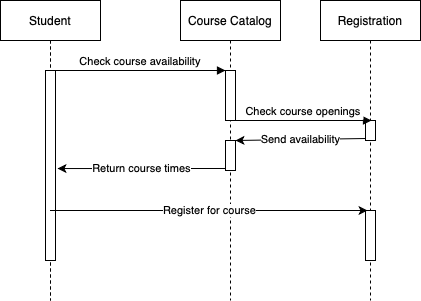

The diagram above was exported from draw.io. Its source (the exported page's mxGraphModel, read from the mxfile embedded in the PNG):
<mxGraphModel dx="1253" dy="620" grid="1" gridSize="10" guides="1" tooltips="1" connect="1" arrows="1" fold="1" page="1" pageScale="1" pageWidth="850" pageHeight="1100" math="0" shadow="0">
  <root>
    <mxCell id="0" />
    <mxCell id="1" parent="0" />
    <mxCell id="3nuBFxr9cyL0pnOWT2aG-1" value="Student" style="shape=umlLifeline;perimeter=lifelinePerimeter;container=1;collapsible=0;recursiveResize=0;rounded=0;shadow=0;strokeWidth=1;" parent="1" vertex="1">
      <mxGeometry x="120" y="80" width="100" height="300" as="geometry" />
    </mxCell>
    <mxCell id="3nuBFxr9cyL0pnOWT2aG-2" value="" style="points=[];perimeter=orthogonalPerimeter;rounded=0;shadow=0;strokeWidth=1;" parent="3nuBFxr9cyL0pnOWT2aG-1" vertex="1">
      <mxGeometry x="45" y="70" width="10" height="190" as="geometry" />
    </mxCell>
    <mxCell id="lCaK_QVyFEexvobLNVRt-12" value="Return course times" style="edgeStyle=orthogonalEdgeStyle;rounded=0;orthogonalLoop=1;jettySize=auto;html=1;exitX=0;exitY=0.933;exitDx=0;exitDy=0;exitPerimeter=0;entryX=1.2;entryY=0.516;entryDx=0;entryDy=0;entryPerimeter=0;" edge="1" parent="1" source="lCaK_QVyFEexvobLNVRt-10" target="3nuBFxr9cyL0pnOWT2aG-2">
      <mxGeometry relative="1" as="geometry">
        <mxPoint x="240" y="250" as="targetPoint" />
      </mxGeometry>
    </mxCell>
    <mxCell id="3nuBFxr9cyL0pnOWT2aG-5" value="Course Catalog" style="shape=umlLifeline;perimeter=lifelinePerimeter;container=1;collapsible=0;recursiveResize=0;rounded=0;shadow=0;strokeWidth=1;" parent="1" vertex="1">
      <mxGeometry x="300" y="80" width="100" height="300" as="geometry" />
    </mxCell>
    <mxCell id="3nuBFxr9cyL0pnOWT2aG-6" value="" style="points=[];perimeter=orthogonalPerimeter;rounded=0;shadow=0;strokeWidth=1;" parent="3nuBFxr9cyL0pnOWT2aG-5" vertex="1">
      <mxGeometry x="45" y="70" width="10" height="50" as="geometry" />
    </mxCell>
    <mxCell id="lCaK_QVyFEexvobLNVRt-10" value="" style="points=[];perimeter=orthogonalPerimeter;rounded=0;shadow=0;strokeWidth=1;" vertex="1" parent="3nuBFxr9cyL0pnOWT2aG-5">
      <mxGeometry x="45" y="140" width="10" height="30" as="geometry" />
    </mxCell>
    <mxCell id="3nuBFxr9cyL0pnOWT2aG-8" value="Check course availability" style="verticalAlign=bottom;endArrow=block;entryX=0;entryY=0;shadow=0;strokeWidth=1;" parent="1" source="3nuBFxr9cyL0pnOWT2aG-2" target="3nuBFxr9cyL0pnOWT2aG-6" edge="1">
      <mxGeometry relative="1" as="geometry">
        <mxPoint x="275" y="160" as="sourcePoint" />
      </mxGeometry>
    </mxCell>
    <mxCell id="lCaK_QVyFEexvobLNVRt-3" value="Registration" style="shape=umlLifeline;perimeter=lifelinePerimeter;container=1;collapsible=0;recursiveResize=0;rounded=0;shadow=0;strokeWidth=1;" vertex="1" parent="1">
      <mxGeometry x="440" y="80" width="100" height="300" as="geometry" />
    </mxCell>
    <mxCell id="lCaK_QVyFEexvobLNVRt-4" value="" style="points=[];perimeter=orthogonalPerimeter;rounded=0;shadow=0;strokeWidth=1;" vertex="1" parent="lCaK_QVyFEexvobLNVRt-3">
      <mxGeometry x="45" y="120" width="10" height="20" as="geometry" />
    </mxCell>
    <mxCell id="lCaK_QVyFEexvobLNVRt-13" value="" style="points=[];perimeter=orthogonalPerimeter;rounded=0;shadow=0;strokeWidth=1;" vertex="1" parent="lCaK_QVyFEexvobLNVRt-3">
      <mxGeometry x="45" y="210" width="10" height="50" as="geometry" />
    </mxCell>
    <mxCell id="3nuBFxr9cyL0pnOWT2aG-9" value="Check course openings" style="verticalAlign=bottom;endArrow=block;entryX=0.51;entryY=0.4;shadow=0;strokeWidth=1;entryDx=0;entryDy=0;entryPerimeter=0;" parent="1" source="3nuBFxr9cyL0pnOWT2aG-6" target="lCaK_QVyFEexvobLNVRt-3" edge="1">
      <mxGeometry relative="1" as="geometry">
        <mxPoint x="240" y="200" as="sourcePoint" />
        <mxPoint x="180" y="200" as="targetPoint" />
      </mxGeometry>
    </mxCell>
    <mxCell id="lCaK_QVyFEexvobLNVRt-11" value="Send availability" style="endArrow=classic;html=1;exitX=0;exitY=0.9;exitDx=0;exitDy=0;exitPerimeter=0;entryX=1;entryY=0;entryDx=0;entryDy=0;entryPerimeter=0;" edge="1" parent="1" source="lCaK_QVyFEexvobLNVRt-4" target="lCaK_QVyFEexvobLNVRt-10">
      <mxGeometry width="50" height="50" relative="1" as="geometry">
        <mxPoint x="400" y="350" as="sourcePoint" />
        <mxPoint x="450" y="300" as="targetPoint" />
      </mxGeometry>
    </mxCell>
    <mxCell id="lCaK_QVyFEexvobLNVRt-14" value="Register for course" style="endArrow=classic;html=1;entryX=0.2;entryY=0;entryDx=0;entryDy=0;entryPerimeter=0;" edge="1" parent="1" source="3nuBFxr9cyL0pnOWT2aG-1" target="lCaK_QVyFEexvobLNVRt-13">
      <mxGeometry width="50" height="50" relative="1" as="geometry">
        <mxPoint x="240" y="360" as="sourcePoint" />
        <mxPoint x="290" y="310" as="targetPoint" />
      </mxGeometry>
    </mxCell>
  </root>
</mxGraphModel>